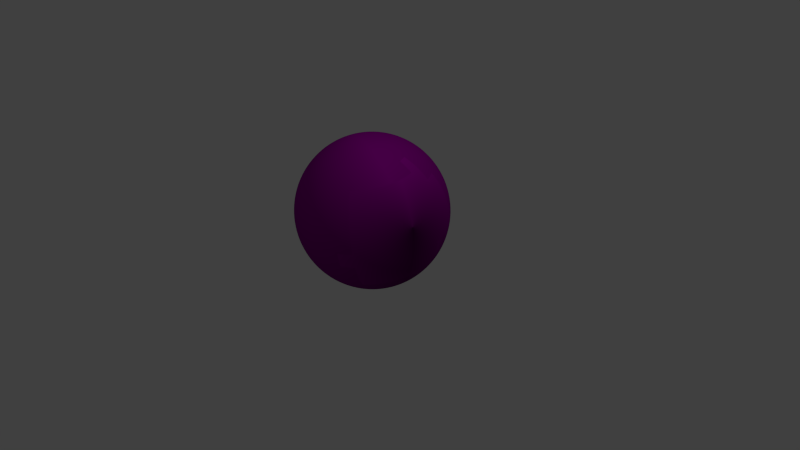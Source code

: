 # Source: Flummi_1.blend  (saved by Blender 2.76.0; exported with 4.5.12 LTS)
import bpy
from mathutils import Matrix  # noqa: F401  (used for matrix-valued properties, if any)

bpy.ops.wm.read_factory_settings(use_empty=True)
scene = bpy.context.scene
scene.name = 'Scene'

# ---- collections
col_collection_1 = bpy.data.collections.new('Collection 1'); scene.collection.children.link(col_collection_1)

# ---- images (referenced by path relative to the original .blend; pixels are not part of the script)
import os
ASSET_DIR = os.environ.get("B2B_ASSET_DIR", "")  # directory of the original .blend (textures are referenced by path, not embedded)
HERE = os.path.dirname(os.path.abspath(__file__))  # packed textures are extracted next to this script under _unpacked/

def load_image(name, relpath, width, height, colorspace="sRGB"):
    """Load a texture the original file referenced (path relative to the .blend, or extracted next to this script)."""
    p = next((c for c in (os.path.join(HERE, relpath), os.path.join(ASSET_DIR, relpath)) if relpath and os.path.exists(c)), "")
    if p:
        img = bpy.data.images.load(p, check_existing=True)
        img.name = name
    else:  # same state as the original file: an image datablock whose file is absent (Cycles renders it pink)
        img = bpy.data.images.new(name, width, height)
        img.source = "FILE"
        img.filepath = "//" + (relpath or name)
    img.colorspace_settings.name = colorspace
    return img
img_flummi_1_jpg = load_image('Flummi 1.jpg', 'Flummi 1.jpg', 1024, 1024, 'sRGB')

# ---- materials (node trees are filled in below, after node groups)
mat_material_001 = bpy.data.materials.new('Material.001')
mat_material_001.alpha_threshold = 0.0
mat_material_001.roughness = 0.5

# ---- material node trees
mat_material_001.use_nodes = True; mat_material_001.node_tree.nodes.clear()
_N = mat_material_001.node_tree.nodes; _L = mat_material_001.node_tree.links
n0 = _N.new('ShaderNodeOutputMaterial'); n0.name = 'Material Output'; n0.location = (300, 300)
n1 = _N.new('ShaderNodeBsdfDiffuse'); n1.name = 'Diffuse BSDF'; n1.location = (10, 300)
n2 = _N.new('ShaderNodeTexImage'); n2.name = 'Image Texture'; n2.location = (-180, 300)
n2.width = 140
n2.image = img_flummi_1_jpg
n2.projection = 'SPHERE'
n2.extension = 'CLIP'
_L.new(n1.outputs[0], n0.inputs[0])
_L.new(n2.outputs[0], n1.inputs[0])
n0.is_active_output = True

# ---- world
world_world = bpy.data.worlds.new('World'); scene.world = world_world
world_world.color = (0.05088, 0.05088, 0.05088)
world_world.use_sun_shadow = False
world_world.sun_shadow_jitter_overblur = 0.0
world_world.cycles.sampling_method = 'MANUAL'
world_world.cycles.sample_map_resolution = 256

# ---- cameras
cam_camera = bpy.data.cameras.new('Camera')
cam_camera.clip_end = 100.0
cam_camera.lens = 35.0
cam_camera.sensor_width = 32.0
cam_camera.sensor_height = 18.0
cam_camera.ortho_scale = 7.314
cam_camera.dof.focus_distance = 0.0

# ---- lights
light_lamp = bpy.data.lights.new('Lamp', 'POINT')
light_lamp.transmission_factor = 0.0
light_lamp.cutoff_distance = 30.0
light_lamp.energy = 100.0
light_lamp.shadow_buffer_clip_start = 1.001
light_lamp.shadow_soft_size = 0.1
light_lamp.shadow_maximum_resolution = 0.006
light_lamp.use_absolute_resolution = True
light_lamp.cycles.use_multiple_importance_sampling = False

# ---- meshes
me_sphere = bpy.data.meshes.new('Sphere')
me_sphere.from_pydata([(-0.1932, -6.519e-09, 0.9761), (-0.379, 2.142e-08, 0.9194), (-0.5502, 2.608e-08, 0.8275), (-0.7003, 2.794e-08, 0.7037), (-0.8235, 5.402e-08, 0.5529), (-0.915, 1.676e-08, 0.3808), (-0.9714, 5.402e-08, 0.1942), (-0.9904, 5.029e-08, 7.525e-08), (-0.9714, 5.588e-08, -0.1942), (-0.915, 1.863e-08, -0.3808), (-0.8235, 5.402e-08, -0.5529), (-0.7003, 2.794e-08, -0.7037), (-0.5502, 2.887e-08, -0.8275), (-0.379, 1.863e-08, -0.9194), (-0.1932, 6.054e-09, -0.9761), (-0.1895, 0.03769, 0.9761), (-0.3717, 0.07394, 0.9194), (-0.5397, 0.1073, 0.8275), (-0.6869, 0.1366, 0.7037), (-0.8077, 0.1607, 0.5529), (-0.8974, 0.1785, 0.3808), (-0.9527, 0.1895, 0.1942), (-0.9714, 0.1932, 7.525e-08), (-0.9527, 0.1895, -0.1942), (-0.8974, 0.1785, -0.3808), (-0.8077, 0.1607, -0.5529), (-0.6869, 0.1366, -0.7037), (-0.5397, 0.1073, -0.8275), (-0.3717, 0.07394, -0.9194), (-0.1895, 0.03769, -0.9761), (-0.1785, 0.07394, 0.9761), (-0.3502, 0.145, 0.9194), (-0.5083, 0.2106, 0.8275), (-0.647, 0.268, 0.7037), (-0.7608, 0.3151, 0.5529), (-0.8454, 0.3502, 0.3808), (-0.8974, 0.3717, 0.1942), (-0.915, 0.379, 7.525e-08), (-0.8974, 0.3717, -0.1942), (-0.8454, 0.3502, -0.3808), (-0.7608, 0.3151, -0.5529), (-0.647, 0.268, -0.7037), (-0.5083, 0.2106, -0.8275), (-0.3502, 0.145, -0.9194), (-0.1785, 0.07394, -0.9761), (-0.1607, 0.1073, 0.9761), (-0.3151, 0.2106, 0.9194), (-0.4575, 0.3057, 0.8275), (-0.5823, 0.3891, 0.7037), (-0.6847, 0.4575, 0.5529), (-0.7608, 0.5083, 0.3808), (-0.8077, 0.5397, 0.1942), (-0.8235, 0.5502, 7.525e-08), (-0.8077, 0.5397, -0.1942), (-0.7608, 0.5083, -0.3808), (-0.6847, 0.4575, -0.5529), (-0.5823, 0.3891, -0.7037), (-0.4575, 0.3057, -0.8275), (-0.3151, 0.2106, -0.9194), (-0.1607, 0.1073, -0.9761), (-0.1366, 0.1366, 0.9761), (-0.268, 0.268, 0.9194), (-0.3891, 0.3891, 0.8275), (-0.4952, 0.4952, 0.7037), (-0.5823, 0.5823, 0.5529), (-0.647, 0.647, 0.3808), (-0.6869, 0.6869, 0.1942), (-0.7003, 0.7003, 7.525e-08), (-0.6869, 0.6869, -0.1942), (-0.647, 0.647, -0.3808), (-0.5823, 0.5823, -0.5529), (-0.4952, 0.4952, -0.7037), (-0.3891, 0.3891, -0.8275), (-0.268, 0.268, -0.9194), (-0.1366, 0.1366, -0.9761), (-0.1073, 0.1607, 0.9761), (-0.2106, 0.3151, 0.9194), (-0.3057, 0.4575, 0.8275), (-0.3891, 0.5823, 0.7037), (-0.4575, 0.6847, 0.5529), (-0.5083, 0.7608, 0.3808), (-0.5397, 0.8077, 0.1942), (-0.5502, 0.8235, 7.525e-08), (-0.5397, 0.8077, -0.1942), (-0.5083, 0.7608, -0.3808), (-0.4575, 0.6847, -0.5529), (-0.3891, 0.5823, -0.7037), (-0.3057, 0.4575, -0.8275), (-0.2106, 0.3151, -0.9194), (-0.1073, 0.1607, -0.9761), (-0.07394, 0.1785, 0.9761), (-0.145, 0.3502, 0.9194), (-0.2106, 0.5083, 0.8275), (-0.268, 0.647, 0.7037), (-0.3151, 0.7608, 0.5529), (-0.3502, 0.8454, 0.3808), (-0.3717, 0.8974, 0.1942), (-0.379, 0.915, 7.525e-08), (-0.3717, 0.8974, -0.1942), (-0.3502, 0.8454, -0.3808), (-0.3151, 0.7608, -0.5529), (-0.268, 0.647, -0.7037), (-0.2106, 0.5083, -0.8275), (-0.145, 0.3502, -0.9194), (-0.07394, 0.1785, -0.9761), (-0.03769, 0.1895, 0.9761), (-0.07394, 0.3717, 0.9194), (-0.1073, 0.5397, 0.8275), (-0.1366, 0.6869, 0.7037), (-0.1607, 0.8077, 0.5529), (-0.1785, 0.8974, 0.3808), (-0.1895, 0.9527, 0.1942), (-0.1932, 0.9714, 7.525e-08), (-0.1895, 0.9527, -0.1942), (-0.1785, 0.8974, -0.3808), (-0.1607, 0.8077, -0.5529), (-0.1366, 0.6869, -0.7037), (-0.1073, 0.5397, -0.8275), (-0.07394, 0.3717, -0.9194), (-0.03769, 0.1895, -0.9761), (2.88e-07, 0.1932, 0.9761), (3.188e-07, 0.379, 0.9194), (3.142e-07, 0.5502, 0.8275), (3.161e-07, 0.7003, 0.7037), (3.235e-07, 0.8235, 0.5529), (2.974e-07, 0.915, 0.3808), (3.738e-07, 0.9714, 0.1942), (3.812e-07, 0.9904, 7.525e-08), (3.682e-07, 0.9714, -0.1942), (2.62e-07, 0.915, -0.3808), (3.179e-07, 0.8235, -0.5529), (3.198e-07, 0.7003, -0.7037), (3.337e-07, 0.5502, -0.8275), (3.086e-07, 0.379, -0.9194), (3.102e-07, 0.1932, -0.9761), (0.03769, 0.1895, 0.9761), (0.07394, 0.3717, 0.9194), (0.1073, 0.5397, 0.8275), (0.1366, 0.6869, 0.7037), (0.1607, 0.8077, 0.5529), (0.1785, 0.8974, 0.3808), (0.1895, 0.9527, 0.1942), (0.1932, 0.9714, 7.525e-08), (0.1895, 0.9527, -0.1942), (0.1785, 0.8974, -0.3808), (0.1607, 0.8077, -0.5529), (0.1366, 0.6869, -0.7037), (0.1073, 0.5397, -0.8275), (0.07394, 0.3717, -0.9194), (0.03769, 0.1895, -0.9761), (0.07394, 0.1785, 0.9761), (0.145, 0.3502, 0.9194), (0.2106, 0.5083, 0.8275), (0.268, 0.647, 0.7037), (0.3151, 0.7608, 0.5529), (0.3502, 0.8454, 0.3808), (0.3717, 0.8974, 0.1942), (0.379, 0.915, 7.525e-08), (0.3717, 0.8974, -0.1942), (0.3502, 0.8454, -0.3808), (0.3151, 0.7608, -0.5529), (0.268, 0.647, -0.7037), (0.2106, 0.5083, -0.8275), (0.145, 0.3502, -0.9194), (0.07394, 0.1785, -0.9761), (0.1073, 0.1607, 0.9761), (0.2106, 0.3151, 0.9194), (0.3057, 0.4575, 0.8275), (0.3891, 0.5823, 0.7037), (0.4575, 0.6847, 0.5529), (0.5083, 0.7608, 0.3808), (0.5397, 0.8077, 0.1942), (0.5502, 0.8235, 7.525e-08), (0.5397, 0.8077, -0.1942), (0.5083, 0.7608, -0.3808), (0.4575, 0.6847, -0.5529), (0.3891, 0.5823, -0.7037), (0.3057, 0.4575, -0.8275), (0.2106, 0.3151, -0.9194), (0.1073, 0.1607, -0.9761), (0.1366, 0.1366, 0.9761), (0.268, 0.268, 0.9194), (0.3891, 0.3891, 0.8275), (0.4952, 0.4952, 0.7037), (0.5823, 0.5823, 0.5529), (0.647, 0.647, 0.3808), (0.6869, 0.6869, 0.1942), (0.7003, 0.7003, 7.525e-08), (0.6869, 0.6869, -0.1942), (0.647, 0.647, -0.3808), (0.5823, 0.5823, -0.5529), (0.4952, 0.4952, -0.7037), (0.3891, 0.3891, -0.8275), (0.268, 0.268, -0.9194), (0.1366, 0.1366, -0.9761), (0.1607, 0.1073, 0.9761), (0.3151, 0.2106, 0.9194), (0.4575, 0.3057, 0.8275), (0.5823, 0.3891, 0.7037), (0.6847, 0.4575, 0.5529), (0.7608, 0.5083, 0.3808), (0.8077, 0.5397, 0.1942), (0.8235, 0.5502, 7.525e-08), (0.8077, 0.5397, -0.1942), (0.7608, 0.5083, -0.3808), (0.6847, 0.4575, -0.5529), (0.5823, 0.3891, -0.7037), (0.4575, 0.3057, -0.8275), (0.3151, 0.2106, -0.9194), (0.1607, 0.1073, -0.9761), (0.1785, 0.07394, 0.9761), (0.3502, 0.145, 0.9194), (0.5083, 0.2106, 0.8275), (0.647, 0.268, 0.7037), (0.7608, 0.3151, 0.5529), (0.8454, 0.3502, 0.3808), (0.8974, 0.3717, 0.1942), (0.915, 0.379, 7.525e-08), (0.8974, 0.3717, -0.1942), (0.8454, 0.3502, -0.3808), (0.7608, 0.3151, -0.5529), (0.647, 0.268, -0.7037), (0.5083, 0.2106, -0.8275), (0.3502, 0.145, -0.9194), (0.1785, 0.07394, -0.9761), (0.1895, 0.03769, 0.9761), (0.3717, 0.07394, 0.9194), (0.5397, 0.1073, 0.8275), (0.6869, 0.1366, 0.7037), (0.8077, 0.1607, 0.5529), (0.8974, 0.1785, 0.3808), (0.9527, 0.1895, 0.1942), (0.9714, 0.1932, 7.525e-08), (0.9527, 0.1895, -0.1942), (0.8974, 0.1785, -0.3808), (0.8077, 0.1607, -0.5529), (0.6869, 0.1366, -0.7037), (0.5397, 0.1073, -0.8275), (0.3717, 0.07394, -0.9194), (0.1895, 0.03769, -0.9761), (0.1932, -1.547e-08, 0.9761), (0.379, 3.458e-08, 0.9194), (0.5502, 2.247e-08, 0.8275), (0.7003, -2.782e-08, 0.7037), (0.8235, -5.762e-08, 0.5529), (0.915, 2.62e-08, 0.3808), (0.9714, -6.507e-08, 0.1942), (0.9904, -9.488e-08, 7.525e-08), (0.9714, -6.507e-08, -0.1942), (0.915, 2.62e-08, -0.3808), (0.8235, -5.762e-08, -0.5529), (0.7003, -3.155e-08, -0.7037), (0.5502, -9.194e-09, -0.8275), (0.379, 3.845e-09, -0.9194), (0.1932, 3.845e-09, -0.9761), (0.1895, -0.03769, 0.9761), (0.3717, -0.07394, 0.9194), (0.5397, -0.1073, 0.8275), (0.6869, -0.1366, 0.7037), (0.8077, -0.1607, 0.5529), (0.8974, -0.1785, 0.3808), (0.9527, -0.1895, 0.1942), (0.9714, -0.1932, 7.525e-08), (0.9527, -0.1895, -0.1942), (0.8974, -0.1785, -0.3808), (0.8077, -0.1607, -0.5529), (0.6869, -0.1366, -0.7037), (0.5397, -0.1073, -0.8275), (0.3717, -0.07394, -0.9194), (0.1895, -0.03769, -0.9761), (0.1785, -0.07394, 0.9761), (0.3502, -0.145, 0.9194), (0.5083, -0.2106, 0.8275), (0.647, -0.268, 0.7037), (0.7608, -0.3151, 0.5529), (0.8454, -0.3502, 0.3808), (0.8974, -0.3717, 0.1942), (0.915, -0.379, 7.525e-08), (0.8974, -0.3717, -0.1942), (0.8454, -0.3502, -0.3808), (0.7608, -0.3151, -0.5529), (0.647, -0.268, -0.7037), (0.5083, -0.2106, -0.8275), (0.3502, -0.145, -0.9194), (0.1785, -0.07394, -0.9761), (0.1607, -0.1073, 0.9761), (0.3151, -0.2106, 0.9194), (0.4575, -0.3057, 0.8275), (0.5823, -0.3891, 0.7037), (0.6847, -0.4575, 0.5529), (0.7608, -0.5083, 0.3808), (0.8077, -0.5397, 0.1942), (0.8235, -0.5502, 7.525e-08), (0.8077, -0.5397, -0.1942), (0.7608, -0.5083, -0.3808), (0.6847, -0.4575, -0.5529), (0.5823, -0.3891, -0.7037), (0.4575, -0.3057, -0.8275), (0.3151, -0.2106, -0.9194), (0.1607, -0.1073, -0.9761), (0.1366, -0.1366, 0.9761), (0.268, -0.268, 0.9194), (0.3891, -0.3891, 0.8275), (0.4952, -0.4952, 0.7037), (0.5823, -0.5823, 0.5529), (0.647, -0.647, 0.3808), (0.6869, -0.6869, 0.1942), (0.7003, -0.7003, 7.525e-08), (0.6869, -0.6869, -0.1942), (0.647, -0.647, -0.3808), (0.5823, -0.5823, -0.5529), (0.4952, -0.4952, -0.7037), (0.3891, -0.3891, -0.8275), (0.268, -0.268, -0.9194), (0.1366, -0.1366, -0.9761), (0.1073, -0.1607, 0.9761), (0.2106, -0.3151, 0.9194), (0.3057, -0.4575, 0.8275), (0.3891, -0.5823, 0.7037), (0.4575, -0.6847, 0.5529), (0.5083, -0.7608, 0.3808), (0.5397, -0.8077, 0.1942), (0.5502, -0.8235, 7.525e-08), (0.5397, -0.8077, -0.1942), (0.5083, -0.7608, -0.3808), (0.4575, -0.6847, -0.5529), (0.3891, -0.5823, -0.7037), (0.3057, -0.4575, -0.8275), (0.2106, -0.3151, -0.9194), (0.1073, -0.1607, -0.9761), (3.166e-07, 1.991e-08, -0.9904), (0.07394, -0.1785, 0.9761), (0.145, -0.3502, 0.9194), (0.2106, -0.5083, 0.8275), (0.268, -0.647, 0.7037), (0.3151, -0.7608, 0.5529), (0.3502, -0.8454, 0.3808), (0.3717, -0.8974, 0.1942), (0.379, -0.915, 7.525e-08), (0.3717, -0.8974, -0.1942), (0.3502, -0.8454, -0.3808), (0.3151, -0.7608, -0.5529), (0.268, -0.647, -0.7037), (0.2106, -0.5083, -0.8275), (0.145, -0.3502, -0.9194), (0.07394, -0.1785, -0.9761), (0.03769, -0.1895, 0.9761), (0.07394, -0.3717, 0.9194), (0.1073, -0.5397, 0.8275), (0.1366, -0.6869, 0.7037), (0.1607, -0.8077, 0.5529), (0.1785, -0.8974, 0.3808), (0.1895, -0.9527, 0.1942), (0.1932, -0.9714, 7.525e-08), (0.1895, -0.9527, -0.1942), (0.1785, -0.8974, -0.3808), (0.1607, -0.8077, -0.5529), (0.1366, -0.6869, -0.7037), (0.1073, -0.5397, -0.8275), (0.07394, -0.3717, -0.9194), (0.03769, -0.1895, -0.9761), (2.731e-07, -0.1932, 0.9761), (2.863e-07, -0.379, 0.9194), (2.723e-07, -0.5502, 0.8275), (1.931e-07, -0.7003, 0.7037), (1.689e-07, -0.8235, 0.5529), (2.695e-07, -0.915, 0.3808), (1.317e-07, -0.9714, 0.1942), (1.298e-07, -0.9904, 7.525e-08), (1.317e-07, -0.9714, -0.1942), (2.695e-07, -0.915, -0.3808), (1.689e-07, -0.8235, -0.5529), (1.913e-07, -0.7003, -0.7037), (2.518e-07, -0.5502, -0.8275), (2.62e-07, -0.379, -0.9194), (3.093e-07, -0.1932, -0.9761), (-0.03769, -0.1895, 0.9761), (-0.07394, -0.3717, 0.9194), (-0.1073, -0.5397, 0.8275), (-0.1366, -0.6869, 0.7037), (-0.1607, -0.8077, 0.5529), (-0.1785, -0.8974, 0.3808), (-0.1895, -0.9527, 0.1942), (-0.1932, -0.9714, 7.525e-08), (-0.1895, -0.9527, -0.1942), (-0.1785, -0.8974, -0.3808), (-0.1607, -0.8077, -0.5529), (-0.1366, -0.6869, -0.7037), (-0.1073, -0.5397, -0.8275), (-0.07394, -0.3717, -0.9194), (-0.03769, -0.1895, -0.9761), (-0.07394, -0.1785, 0.9761), (-0.145, -0.3502, 0.9194), (-0.2106, -0.5083, 0.8275), (-0.268, -0.647, 0.7037), (-0.3151, -0.7608, 0.5529), (-0.3502, -0.8454, 0.3808), (-0.3717, -0.8974, 0.1942), (-0.379, -0.915, 7.525e-08), (-0.3717, -0.8974, -0.1942), (-0.3502, -0.8454, -0.3808), (-0.3151, -0.7608, -0.5529), (-0.268, -0.647, -0.7037), (-0.2106, -0.5083, -0.8275), (-0.145, -0.3502, -0.9194), (-0.07394, -0.1785, -0.9761), (-0.1073, -0.1607, 0.9761), (-0.2106, -0.3151, 0.9194), (-0.3057, -0.4575, 0.8275), (-0.3891, -0.5823, 0.7037), (-0.4575, -0.6847, 0.5529), (-0.5083, -0.7608, 0.3808), (-0.5397, -0.8077, 0.1942), (-0.5502, -0.8235, 7.525e-08), (-0.5397, -0.8077, -0.1942), (-0.5083, -0.7608, -0.3808), (-0.4575, -0.6847, -0.5529), (-0.3891, -0.5823, -0.7037), (-0.3057, -0.4575, -0.8275), (-0.2106, -0.3151, -0.9194), (-0.1073, -0.1607, -0.9761), (-0.1366, -0.1366, 0.9761), (-0.268, -0.268, 0.9194), (-0.3891, -0.3891, 0.8275), (-0.4952, -0.4952, 0.7037), (-0.5823, -0.5823, 0.5529), (-0.647, -0.647, 0.3808), (-0.6869, -0.6869, 0.1942), (-0.7003, -0.7003, 7.525e-08), (-0.6869, -0.6869, -0.1942), (-0.647, -0.647, -0.3808), (-0.5823, -0.5823, -0.5529), (-0.4952, -0.4952, -0.7037), (-0.3891, -0.3891, -0.8275), (-0.268, -0.268, -0.9194), (-0.1366, -0.1366, -0.9761), (-0.1607, -0.1073, 0.9761), (-0.3151, -0.2106, 0.9194), (-0.4575, -0.3057, 0.8275), (-0.5823, -0.3891, 0.7037), (-0.6847, -0.4575, 0.5529), (-0.7608, -0.5083, 0.3808), (-0.8077, -0.5397, 0.1942), (-0.8235, -0.5502, 7.525e-08), (-0.8077, -0.5397, -0.1942), (-0.7608, -0.5083, -0.3808), (-0.6847, -0.4575, -0.5529), (-0.5823, -0.3891, -0.7037), (-0.4575, -0.3057, -0.8275), (-0.3151, -0.2106, -0.9194), (-0.1607, -0.1073, -0.9761), (1.658e-07, -3.918e-08, 0.9904), (-0.1785, -0.07394, 0.9761), (-0.3502, -0.145, 0.9194), (-0.5083, -0.2106, 0.8275), (-0.647, -0.268, 0.7037), (-0.7608, -0.3151, 0.5529), (-0.8454, -0.3502, 0.3808), (-0.8974, -0.3717, 0.1942), (-0.915, -0.379, 7.525e-08), (-0.8974, -0.3717, -0.1942), (-0.8454, -0.3502, -0.3808), (-0.7608, -0.3151, -0.5529), (-0.647, -0.268, -0.7037), (-0.5083, -0.2106, -0.8275), (-0.3502, -0.145, -0.9194), (-0.1785, -0.07394, -0.9761), (-0.1895, -0.03769, 0.9761), (-0.3717, -0.07394, 0.9194), (-0.5397, -0.1073, 0.8275), (-0.6869, -0.1366, 0.7037), (-0.8077, -0.1607, 0.5529), (-0.8974, -0.1785, 0.3808), (-0.9527, -0.1895, 0.1942), (-0.9714, -0.1932, 7.525e-08), (-0.9527, -0.1895, -0.1942), (-0.8974, -0.1785, -0.3808), (-0.8077, -0.1607, -0.5529), (-0.6869, -0.1366, -0.7037), (-0.5397, -0.1073, -0.8275), (-0.3717, -0.07394, -0.9194), (-0.1895, -0.03769, -0.9761)], [], [(8, 7, 22, 23), (1, 0, 15, 16), (9, 8, 23, 24), (2, 1, 16, 17), (10, 9, 24, 25), (3, 2, 17, 18), (11, 10, 25, 26), (4, 3, 18, 19), (12, 11, 26, 27), (5, 4, 19, 20), (13, 12, 27, 28), (6, 5, 20, 21), (14, 13, 28, 29), (7, 6, 21, 22), (21, 20, 35, 36), (29, 28, 43, 44), (22, 21, 36, 37), (23, 22, 37, 38), (16, 15, 30, 31), (24, 23, 38, 39), (17, 16, 31, 32), (25, 24, 39, 40), (18, 17, 32, 33), (26, 25, 40, 41), (19, 18, 33, 34), (27, 26, 41, 42), (20, 19, 34, 35), (28, 27, 42, 43), (40, 39, 54, 55), (33, 32, 47, 48), (41, 40, 55, 56), (34, 33, 48, 49), (42, 41, 56, 57), (35, 34, 49, 50), (43, 42, 57, 58), (36, 35, 50, 51), (44, 43, 58, 59), (37, 36, 51, 52), (38, 37, 52, 53), (31, 30, 45, 46), (39, 38, 53, 54), (32, 31, 46, 47), (59, 58, 73, 74), (52, 51, 66, 67), (53, 52, 67, 68), (46, 45, 60, 61), (54, 53, 68, 69), (47, 46, 61, 62), (55, 54, 69, 70), (48, 47, 62, 63), (56, 55, 70, 71), (49, 48, 63, 64), (57, 56, 71, 72), (50, 49, 64, 65), (58, 57, 72, 73), (51, 50, 65, 66), (71, 70, 85, 86), (64, 63, 78, 79), (72, 71, 86, 87), (65, 64, 79, 80), (73, 72, 87, 88), (66, 65, 80, 81), (74, 73, 88, 89), (67, 66, 81, 82), (68, 67, 82, 83), (61, 60, 75, 76), (69, 68, 83, 84), (62, 61, 76, 77), (70, 69, 84, 85), (63, 62, 77, 78), (83, 82, 97, 98), (76, 75, 90, 91), (84, 83, 98, 99), (77, 76, 91, 92), (85, 84, 99, 100), (78, 77, 92, 93), (86, 85, 100, 101), (79, 78, 93, 94), (87, 86, 101, 102), (80, 79, 94, 95), (88, 87, 102, 103), (81, 80, 95, 96), (89, 88, 103, 104), (82, 81, 96, 97), (94, 93, 108, 109), (102, 101, 116, 117), (95, 94, 109, 110), (103, 102, 117, 118), (96, 95, 110, 111), (104, 103, 118, 119), (97, 96, 111, 112), (98, 97, 112, 113), (91, 90, 105, 106), (99, 98, 113, 114), (92, 91, 106, 107), (100, 99, 114, 115), (93, 92, 107, 108), (101, 100, 115, 116), (113, 112, 127, 128), (106, 105, 120, 121), (114, 113, 128, 129), (107, 106, 121, 122), (115, 114, 129, 130), (108, 107, 122, 123), (116, 115, 130, 131), (109, 108, 123, 124), (117, 116, 131, 132), (110, 109, 124, 125), (118, 117, 132, 133), (111, 110, 125, 126), (119, 118, 133, 134), (112, 111, 126, 127), (132, 131, 146, 147), (125, 124, 139, 140), (133, 132, 147, 148), (126, 125, 140, 141), (134, 133, 148, 149), (127, 126, 141, 142), (128, 127, 142, 143), (121, 120, 135, 136), (129, 128, 143, 144), (122, 121, 136, 137), (130, 129, 144, 145), (123, 122, 137, 138), (131, 130, 145, 146), (124, 123, 138, 139), (136, 135, 150, 151), (144, 143, 158, 159), (137, 136, 151, 152), (145, 144, 159, 160), (138, 137, 152, 153), (146, 145, 160, 161), (139, 138, 153, 154), (147, 146, 161, 162), (140, 139, 154, 155), (148, 147, 162, 163), (141, 140, 155, 156), (149, 148, 163, 164), (142, 141, 156, 157), (143, 142, 157, 158), (155, 154, 169, 170), (163, 162, 177, 178), (156, 155, 170, 171), (164, 163, 178, 179), (157, 156, 171, 172), (158, 157, 172, 173), (151, 150, 165, 166), (159, 158, 173, 174), (152, 151, 166, 167), (160, 159, 174, 175), (153, 152, 167, 168), (161, 160, 175, 176), (154, 153, 168, 169), (162, 161, 176, 177), (174, 173, 188, 189), (167, 166, 181, 182), (175, 174, 189, 190), (168, 167, 182, 183), (176, 175, 190, 191), (169, 168, 183, 184), (177, 176, 191, 192), (170, 169, 184, 185), (178, 177, 192, 193), (171, 170, 185, 186), (179, 178, 193, 194), (172, 171, 186, 187), (173, 172, 187, 188), (166, 165, 180, 181), (193, 192, 207, 208), (186, 185, 200, 201), (194, 193, 208, 209), (187, 186, 201, 202), (188, 187, 202, 203), (181, 180, 195, 196), (189, 188, 203, 204), (182, 181, 196, 197), (190, 189, 204, 205), (183, 182, 197, 198), (191, 190, 205, 206), (184, 183, 198, 199), (192, 191, 206, 207), (185, 184, 199, 200), (205, 204, 219, 220), (198, 197, 212, 213), (206, 205, 220, 221), (199, 198, 213, 214), (207, 206, 221, 222), (200, 199, 214, 215), (208, 207, 222, 223), (201, 200, 215, 216), (209, 208, 223, 224), (202, 201, 216, 217), (203, 202, 217, 218), (196, 195, 210, 211), (204, 203, 218, 219), (197, 196, 211, 212), (224, 223, 238, 239), (217, 216, 231, 232), (218, 217, 232, 233), (211, 210, 225, 226), (219, 218, 233, 234), (212, 211, 226, 227), (220, 219, 234, 235), (213, 212, 227, 228), (221, 220, 235, 236), (214, 213, 228, 229), (222, 221, 236, 237), (215, 214, 229, 230), (223, 222, 237, 238), (216, 215, 230, 231), (228, 227, 242, 243), (236, 235, 250, 251), (229, 228, 243, 244), (237, 236, 251, 252), (230, 229, 244, 245), (238, 237, 252, 253), (231, 230, 245, 246), (239, 238, 253, 254), (232, 231, 246, 247), (233, 232, 247, 248), (226, 225, 240, 241), (234, 233, 248, 249), (227, 226, 241, 242), (235, 234, 249, 250), (247, 246, 261, 262), (248, 247, 262, 263), (241, 240, 255, 256), (249, 248, 263, 264), (242, 241, 256, 257), (250, 249, 264, 265), (243, 242, 257, 258), (251, 250, 265, 266), (244, 243, 258, 259), (252, 251, 266, 267), (245, 244, 259, 260), (253, 252, 267, 268), (246, 245, 260, 261), (254, 253, 268, 269), (266, 265, 280, 281), (259, 258, 273, 274), (267, 266, 281, 282), (260, 259, 274, 275), (268, 267, 282, 283), (261, 260, 275, 276), (269, 268, 283, 284), (262, 261, 276, 277), (263, 262, 277, 278), (256, 255, 270, 271), (264, 263, 278, 279), (257, 256, 271, 272), (265, 264, 279, 280), (258, 257, 272, 273), (278, 277, 292, 293), (271, 270, 285, 286), (279, 278, 293, 294), (272, 271, 286, 287), (280, 279, 294, 295), (273, 272, 287, 288), (281, 280, 295, 296), (274, 273, 288, 289), (282, 281, 296, 297), (275, 274, 289, 290), (283, 282, 297, 298), (276, 275, 290, 291), (284, 283, 298, 299), (277, 276, 291, 292), (289, 288, 303, 304), (297, 296, 311, 312), (290, 289, 304, 305), (298, 297, 312, 313), (291, 290, 305, 306), (299, 298, 313, 314), (292, 291, 306, 307), (293, 292, 307, 308), (286, 285, 300, 301), (294, 293, 308, 309), (287, 286, 301, 302), (295, 294, 309, 310), (288, 287, 302, 303), (296, 295, 310, 311), (308, 307, 322, 323), (301, 300, 315, 316), (309, 308, 323, 324), (302, 301, 316, 317), (310, 309, 324, 325), (303, 302, 317, 318), (311, 310, 325, 326), (304, 303, 318, 319), (312, 311, 326, 327), (305, 304, 319, 320), (313, 312, 327, 328), (306, 305, 320, 321), (314, 313, 328, 329), (307, 306, 321, 322), (327, 326, 342, 343), (320, 319, 335, 336), (328, 327, 343, 344), (321, 320, 336, 337), (329, 328, 344, 345), (322, 321, 337, 338), (323, 322, 338, 339), (316, 315, 331, 332), (324, 323, 339, 340), (317, 316, 332, 333), (325, 324, 340, 341), (318, 317, 333, 334), (326, 325, 341, 342), (319, 318, 334, 335), (340, 339, 354, 355), (333, 332, 347, 348), (341, 340, 355, 356), (334, 333, 348, 349), (342, 341, 356, 357), (335, 334, 349, 350), (343, 342, 357, 358), (336, 335, 350, 351), (344, 343, 358, 359), (337, 336, 351, 352), (345, 344, 359, 360), (338, 337, 352, 353), (339, 338, 353, 354), (332, 331, 346, 347), (359, 358, 373, 374), (352, 351, 366, 367), (360, 359, 374, 375), (353, 352, 367, 368), (354, 353, 368, 369), (347, 346, 361, 362), (355, 354, 369, 370), (348, 347, 362, 363), (356, 355, 370, 371), (349, 348, 363, 364), (357, 356, 371, 372), (350, 349, 364, 365), (358, 357, 372, 373), (351, 350, 365, 366), (363, 362, 377, 378), (371, 370, 385, 386), (364, 363, 378, 379), (372, 371, 386, 387), (365, 364, 379, 380), (373, 372, 387, 388), (366, 365, 380, 381), (374, 373, 388, 389), (367, 366, 381, 382), (375, 374, 389, 390), (368, 367, 382, 383), (369, 368, 383, 384), (362, 361, 376, 377), (370, 369, 384, 385), (382, 381, 396, 397), (390, 389, 404, 405), (383, 382, 397, 398), (384, 383, 398, 399), (377, 376, 391, 392), (385, 384, 399, 400), (378, 377, 392, 393), (386, 385, 400, 401), (379, 378, 393, 394), (387, 386, 401, 402), (380, 379, 394, 395), (388, 387, 402, 403), (381, 380, 395, 396), (389, 388, 403, 404), (401, 400, 415, 416), (394, 393, 408, 409), (402, 401, 416, 417), (395, 394, 409, 410), (403, 402, 417, 418), (396, 395, 410, 411), (404, 403, 418, 419), (397, 396, 411, 412), (405, 404, 419, 420), (398, 397, 412, 413), (399, 398, 413, 414), (392, 391, 406, 407), (400, 399, 414, 415), (393, 392, 407, 408), (420, 419, 434, 435), (413, 412, 427, 428), (414, 413, 428, 429), (407, 406, 421, 422), (415, 414, 429, 430), (408, 407, 422, 423), (416, 415, 430, 431), (409, 408, 423, 424), (417, 416, 431, 432), (410, 409, 424, 425), (418, 417, 432, 433), (411, 410, 425, 426), (419, 418, 433, 434), (412, 411, 426, 427), (424, 423, 438, 439), (432, 431, 446, 447), (425, 424, 439, 440), (433, 432, 447, 448), (426, 425, 440, 441), (434, 433, 448, 449), (427, 426, 441, 442), (435, 434, 449, 450), (428, 427, 442, 443), (429, 428, 443, 444), (422, 421, 436, 437), (430, 429, 444, 445), (423, 422, 437, 438), (431, 430, 445, 446), (443, 442, 458, 459), (444, 443, 459, 460), (437, 436, 452, 453), (445, 444, 460, 461), (438, 437, 453, 454), (446, 445, 461, 462), (439, 438, 454, 455), (447, 446, 462, 463), (440, 439, 455, 456), (448, 447, 463, 464), (441, 440, 456, 457), (449, 448, 464, 465), (442, 441, 457, 458), (450, 449, 465, 466), (463, 462, 477, 478), (456, 455, 470, 471), (464, 463, 478, 479), (457, 456, 471, 472), (465, 464, 479, 480), (458, 457, 472, 473), (466, 465, 480, 481), (459, 458, 473, 474), (460, 459, 474, 475), (453, 452, 467, 468), (461, 460, 475, 476), (454, 453, 468, 469), (462, 461, 476, 477), (455, 454, 469, 470), (0, 451, 15), (330, 14, 29), (15, 451, 30), (330, 29, 44), (30, 451, 45), (330, 44, 59), (45, 451, 60), (330, 59, 74), (60, 451, 75), (330, 74, 89), (75, 451, 90), (330, 89, 104), (90, 451, 105), (330, 104, 119), (105, 451, 120), (330, 119, 134), (120, 451, 135), (330, 134, 149), (135, 451, 150), (330, 149, 164), (150, 451, 165), (330, 164, 179), (165, 451, 180), (330, 179, 194), (180, 451, 195), (330, 194, 209), (195, 451, 210), (330, 209, 224), (210, 451, 225), (330, 224, 239), (225, 451, 240), (330, 239, 254), (240, 451, 255), (330, 254, 269), (255, 451, 270), (330, 269, 284), (270, 451, 285), (330, 284, 299), (285, 451, 300), (330, 299, 314), (300, 451, 315), (330, 314, 329), (315, 451, 331), (330, 329, 345), (331, 451, 346), (330, 345, 360), (346, 451, 361), (330, 360, 375), (361, 451, 376), (330, 375, 390), (376, 451, 391), (330, 390, 405), (391, 451, 406), (330, 405, 420), (406, 451, 421), (330, 420, 435), (421, 451, 436), (330, 435, 450), (436, 451, 452), (330, 450, 466), (452, 451, 467), (330, 466, 481), (330, 481, 14), (475, 474, 7, 8), (468, 467, 0, 1), (476, 475, 8, 9), (469, 468, 1, 2), (477, 476, 9, 10), (470, 469, 2, 3), (478, 477, 10, 11), (471, 470, 3, 4), (479, 478, 11, 12), (472, 471, 4, 5), (480, 479, 12, 13), (473, 472, 5, 6), (481, 480, 13, 14), (474, 473, 6, 7), (467, 451, 0)])
me_sphere.polygons.foreach_set('use_smooth', [True] * 512)
_uv = me_sphere.uv_layers.new(name='UVMap')
_uv.uv.foreach_set('vector', [0.4639, 0.688, 0.4627, 0.7133, 0.4878, 0.7142, 0.4884, 0.6891, 0.4475, 0.9268, 0.4677, 0.9661, 0.4854, 0.9659, 0.4801, 0.9265, 0.466, 0.6629, 0.4639, 0.688, 0.4884, 0.6891, 0.4893, 0.6641, 0.4312, 0.8773, 0.4475, 0.9268, 0.4801, 0.9265, 0.476, 0.8772, 0.4692, 0.638, 0.466, 0.6629, 0.4893, 0.6641, 0.4904, 0.6394, 0.4188, 0.8205, 0.4312, 0.8773, 0.476, 0.8772, 0.4731, 0.8208, 0.4733, 0.6138, 0.4692, 0.638, 0.4904, 0.6394, 0.4918, 0.6151, 0.41, 0.7587, 0.4188, 0.8205, 0.4731, 0.8208, 0.4713, 0.7594, 0.4785, 0.5906, 0.4733, 0.6138, 0.4918, 0.6151, 0.4935, 0.5918, 0.4635, 0.763, 0.4655, 0.7868, 0.4878, 0.7871, 0.4875, 0.7635, 0.4626, 0.1616, 0.4456, 0.2212, 0.4867, 0.2244, 0.4921, 0.1642, 0.4626, 0.7384, 0.4635, 0.763, 0.4875, 0.7635, 0.4875, 0.7391, 0.4825, 0.1079, 0.4626, 0.1616, 0.4921, 0.1642, 0.4983, 0.1094, 0.4627, 0.7133, 0.4626, 0.7384, 0.4875, 0.7391, 0.4878, 0.7142, 0.4875, 0.7391, 0.4875, 0.7635, 0.5117, 0.7638, 0.5126, 0.7394, 0.4983, 0.1094, 0.4921, 0.1642, 0.522, 0.1644, 0.5143, 0.1094, 0.4878, 0.7142, 0.4875, 0.7391, 0.5126, 0.7394, 0.513, 0.7145, 0.4884, 0.6891, 0.4878, 0.7142, 0.513, 0.7145, 0.513, 0.6894, 0.4801, 0.9265, 0.4854, 0.9659, 0.5033, 0.9662, 0.513, 0.927, 0.4893, 0.6641, 0.4884, 0.6891, 0.513, 0.6894, 0.5126, 0.6643, 0.476, 0.8772, 0.4801, 0.9265, 0.513, 0.927, 0.5211, 0.8779, 0.4904, 0.6394, 0.4893, 0.6641, 0.5126, 0.6643, 0.5117, 0.6395, 0.4731, 0.8208, 0.476, 0.8772, 0.5211, 0.8779, 0.5277, 0.8216, 0.4918, 0.6151, 0.4904, 0.6394, 0.5117, 0.6395, 0.5104, 0.6153, 0.4878, 0.7871, 0.4885, 0.8095, 0.5085, 0.8098, 0.5103, 0.7874, 0.4935, 0.5918, 0.4918, 0.6151, 0.5104, 0.6153, 0.5086, 0.5919, 0.4875, 0.7635, 0.4878, 0.7871, 0.5103, 0.7874, 0.5117, 0.7638, 0.4921, 0.1642, 0.4867, 0.2244, 0.5282, 0.2247, 0.522, 0.1644, 0.5117, 0.6395, 0.5126, 0.6643, 0.5358, 0.6635, 0.5329, 0.6385, 0.5277, 0.8216, 0.5211, 0.8779, 0.5657, 0.8795, 0.5818, 0.8231, 0.5104, 0.6153, 0.5117, 0.6395, 0.5329, 0.6385, 0.5289, 0.6142, 0.5103, 0.7874, 0.5085, 0.8098, 0.5282, 0.8103, 0.5326, 0.7878, 0.5086, 0.5919, 0.5104, 0.6153, 0.5289, 0.6142, 0.5236, 0.5909, 0.5117, 0.7638, 0.5103, 0.7874, 0.5326, 0.7878, 0.5357, 0.764, 0.522, 0.1644, 0.5282, 0.2247, 0.5692, 0.2219, 0.5514, 0.1621, 0.5126, 0.7394, 0.5117, 0.7638, 0.5357, 0.764, 0.5375, 0.7393, 0.5143, 0.1094, 0.522, 0.1644, 0.5514, 0.1621, 0.5301, 0.1081, 0.513, 0.7145, 0.5126, 0.7394, 0.5375, 0.7393, 0.5381, 0.7141, 0.5403, 0.4918, 0.5403, 0.5606, 0.6089, 0.5596, 0.6074, 0.4901, 0.513, 0.927, 0.5033, 0.9662, 0.5208, 0.967, 0.5454, 0.9284, 0.5391, 0.4231, 0.5403, 0.4918, 0.6074, 0.4901, 0.6026, 0.4209, 0.5211, 0.8779, 0.513, 0.927, 0.5454, 0.9284, 0.5657, 0.8795, 0.5301, 0.1081, 0.5514, 0.1621, 0.5796, 0.1574, 0.545, 0.1053, 0.5381, 0.7141, 0.5375, 0.7393, 0.562, 0.7388, 0.5628, 0.7131, 0.5375, 0.6888, 0.5381, 0.7141, 0.5628, 0.7131, 0.5616, 0.6873, 0.5454, 0.9284, 0.5208, 0.967, 0.5375, 0.9685, 0.5765, 0.9307, 0.5358, 0.6635, 0.5375, 0.6888, 0.5616, 0.6873, 0.5585, 0.6616, 0.5657, 0.8795, 0.5454, 0.9284, 0.5765, 0.9307, 0.6088, 0.8819, 0.5329, 0.6385, 0.5358, 0.6635, 0.5585, 0.6616, 0.5536, 0.6364, 0.5818, 0.8231, 0.5657, 0.8795, 0.6088, 0.8819, 0.6344, 0.8251, 0.5289, 0.6142, 0.5329, 0.6385, 0.5536, 0.6364, 0.5468, 0.6119, 0.5326, 0.7878, 0.5282, 0.8103, 0.5474, 0.811, 0.5544, 0.7882, 0.5236, 0.5909, 0.5289, 0.6142, 0.5468, 0.6119, 0.538, 0.5888, 0.5357, 0.764, 0.5326, 0.7878, 0.5544, 0.7882, 0.5593, 0.764, 0.5514, 0.1621, 0.5692, 0.2219, 0.6088, 0.2161, 0.5796, 0.1574, 0.5375, 0.7393, 0.5357, 0.764, 0.5593, 0.764, 0.562, 0.7388, 0.5468, 0.6119, 0.5536, 0.6364, 0.5735, 0.633, 0.5638, 0.6085, 0.5544, 0.7882, 0.5474, 0.811, 0.5657, 0.812, 0.5754, 0.7887, 0.538, 0.5888, 0.5468, 0.6119, 0.5638, 0.6085, 0.5516, 0.5856, 0.5593, 0.764, 0.5544, 0.7882, 0.5754, 0.7887, 0.5821, 0.7638, 0.5796, 0.1574, 0.6088, 0.2161, 0.646, 0.2073, 0.6057, 0.1504, 0.562, 0.7388, 0.5593, 0.764, 0.5821, 0.7638, 0.5858, 0.7378, 0.545, 0.1053, 0.5796, 0.1574, 0.6057, 0.1504, 0.5587, 0.1013, 0.5628, 0.7131, 0.562, 0.7388, 0.5858, 0.7378, 0.5867, 0.7114, 0.5616, 0.6873, 0.5628, 0.7131, 0.5867, 0.7114, 0.5849, 0.6848, 0.5765, 0.9307, 0.5375, 0.9685, 0.5527, 0.9704, 0.6054, 0.9337, 0.5585, 0.6616, 0.5616, 0.6873, 0.5849, 0.6848, 0.5805, 0.6586, 0.6088, 0.8819, 0.5765, 0.9307, 0.6054, 0.9337, 0.6494, 0.8852, 0.5536, 0.6364, 0.5585, 0.6616, 0.5805, 0.6586, 0.5735, 0.633, 0.6344, 0.8251, 0.6088, 0.8819, 0.6494, 0.8852, 0.6847, 0.8278, 0.5849, 0.6848, 0.5867, 0.7114, 0.6096, 0.7089, 0.6072, 0.6814, 0.6054, 0.9337, 0.5527, 0.9704, 0.5659, 0.9728, 0.6312, 0.9375, 0.5805, 0.6586, 0.5849, 0.6848, 0.6072, 0.6814, 0.6013, 0.6544, 0.6494, 0.8852, 0.6054, 0.9337, 0.6312, 0.9375, 0.6865, 0.8893, 0.5735, 0.633, 0.5805, 0.6586, 0.6013, 0.6544, 0.592, 0.6283, 0.6847, 0.8278, 0.6494, 0.8852, 0.6865, 0.8893, 0.7313, 0.831, 0.5638, 0.6085, 0.5735, 0.633, 0.592, 0.6283, 0.5796, 0.6038, 0.5754, 0.7887, 0.5657, 0.812, 0.5828, 0.8132, 0.5952, 0.7892, 0.5516, 0.5856, 0.5638, 0.6085, 0.5796, 0.6038, 0.564, 0.5813, 0.5821, 0.7638, 0.5754, 0.7887, 0.5952, 0.7892, 0.6037, 0.7634, 0.6057, 0.1504, 0.646, 0.2073, 0.6799, 0.1955, 0.629, 0.1412, 0.5858, 0.7378, 0.5821, 0.7638, 0.6037, 0.7634, 0.6085, 0.7364, 0.5587, 0.1013, 0.6057, 0.1504, 0.629, 0.1412, 0.5705, 0.09598, 0.5867, 0.7114, 0.5858, 0.7378, 0.6085, 0.7364, 0.6096, 0.7089, 0.5952, 0.7892, 0.5828, 0.8132, 0.598, 0.8146, 0.6132, 0.7898, 0.6799, 0.1955, 0.7226, 0.2572, 0.761, 0.241, 0.7093, 0.1809, 0.6037, 0.7634, 0.5952, 0.7892, 0.6132, 0.7898, 0.6237, 0.7629, 0.629, 0.1412, 0.6799, 0.1955, 0.7093, 0.1809, 0.6487, 0.1299, 0.6085, 0.7364, 0.6037, 0.7634, 0.6237, 0.7629, 0.6295, 0.7345, 0.5705, 0.09598, 0.629, 0.1412, 0.6487, 0.1299, 0.5802, 0.08964, 0.6096, 0.7089, 0.6085, 0.7364, 0.6295, 0.7345, 0.6308, 0.7057, 0.7981, 0.4699, 0.8048, 0.5453, 0.8629, 0.5364, 0.8544, 0.4577, 0.6312, 0.9375, 0.5659, 0.9728, 0.5767, 0.9755, 0.653, 0.942, 0.782, 0.3959, 0.7981, 0.4699, 0.8544, 0.4577, 0.8341, 0.3811, 0.6865, 0.8893, 0.6312, 0.9375, 0.653, 0.942, 0.7189, 0.8941, 0.7568, 0.3245, 0.782, 0.3959, 0.8341, 0.3811, 0.8028, 0.3083, 0.7313, 0.831, 0.6865, 0.8893, 0.7189, 0.8941, 0.773, 0.8349, 0.7226, 0.2572, 0.7568, 0.3245, 0.8028, 0.3083, 0.761, 0.241, 0.8544, 0.4577, 0.8629, 0.5364, 0.9145, 0.5253, 0.904, 0.4425, 0.653, 0.942, 0.5767, 0.9755, 0.5845, 0.9786, 0.6699, 0.9471, 0.8341, 0.3811, 0.8544, 0.4577, 0.904, 0.4425, 0.8796, 0.3629, 0.7189, 0.8941, 0.653, 0.942, 0.6699, 0.9471, 0.7452, 0.8997, 0.8028, 0.3083, 0.8341, 0.3811, 0.8796, 0.3629, 0.8422, 0.2886, 0.773, 0.8349, 0.7189, 0.8941, 0.7452, 0.8997, 0.8081, 0.8392, 0.761, 0.241, 0.8028, 0.3083, 0.8422, 0.2886, 0.7929, 0.2215, 0.8146, 0.767, 0.773, 0.8349, 0.8081, 0.8392, 0.8571, 0.7686, 0.7093, 0.1809, 0.761, 0.241, 0.7929, 0.2215, 0.7329, 0.1637, 0.6237, 0.7629, 0.6132, 0.7898, 0.6287, 0.7904, 0.6411, 0.7621, 0.6487, 0.1299, 0.7093, 0.1809, 0.7329, 0.1637, 0.6637, 0.1167, 0.6295, 0.7345, 0.6237, 0.7629, 0.6411, 0.7621, 0.6481, 0.7321, 0.5802, 0.08964, 0.6487, 0.1299, 0.6637, 0.1167, 0.5872, 0.08242, 0.8629, 0.5364, 0.8594, 0.6155, 0.9104, 0.6089, 0.9145, 0.5253, 0.7329, 0.1637, 0.7929, 0.2215, 0.8165, 0.199, 0.7494, 0.1441, 0.8913, 0.6909, 0.8571, 0.7686, 0.8905, 0.7704, 0.93, 0.6881, 0.6637, 0.1167, 0.7329, 0.1637, 0.7494, 0.1441, 0.6735, 0.1022, 0.9104, 0.6089, 0.8913, 0.6909, 0.93, 0.6881, 0.9522, 0.6008, 0.5872, 0.08242, 0.6637, 0.1167, 0.6735, 0.1022, 0.5912, 0.07456, 0.9145, 0.5253, 0.9104, 0.6089, 0.9522, 0.6008, 0.9568, 0.5118, 0.904, 0.4425, 0.9145, 0.5253, 0.9568, 0.5118, 0.9444, 0.4243, 0.6699, 0.9471, 0.5845, 0.9786, 0.589, 0.9818, 0.6809, 0.9526, 0.8796, 0.3629, 0.904, 0.4425, 0.9444, 0.4243, 0.9159, 0.3413, 0.7452, 0.8997, 0.6699, 0.9471, 0.6809, 0.9526, 0.7639, 0.9058, 0.8422, 0.2886, 0.8796, 0.3629, 0.9159, 0.3413, 0.8727, 0.2654, 0.8081, 0.8392, 0.7452, 0.8997, 0.7639, 0.9058, 0.8345, 0.8441, 0.7929, 0.2215, 0.8422, 0.2886, 0.8727, 0.2654, 0.8165, 0.199, 0.8571, 0.7686, 0.8081, 0.8392, 0.8345, 0.8441, 0.8905, 0.7704, 0.6809, 0.9526, 0.589, 0.9818, 0.5899, 0.9852, 0.6852, 0.9584, 0.9159, 0.3413, 0.9444, 0.4243, 0.9725, 0.403, 0.9402, 0.3164, 0.7639, 0.9058, 0.6809, 0.9526, 0.6852, 0.9584, 0.7733, 0.9124, 0.8727, 0.2654, 0.9159, 0.3413, 0.9402, 0.3164, 0.8919, 0.2391, 0.8345, 0.8441, 0.7639, 0.9058, 0.7733, 0.9124, 0.8502, 0.8493, 0.8165, 0.199, 0.8727, 0.2654, 0.8919, 0.2391, 0.83, 0.1739, 0.8905, 0.7704, 0.8345, 0.8441, 0.8502, 0.8493, 0.9121, 0.7721, 0.7494, 0.1441, 0.8165, 0.199, 0.83, 0.1739, 0.7574, 0.1226, 0.93, 0.6881, 0.8905, 0.7704, 0.9121, 0.7721, 0.9564, 0.6847, 0.6735, 0.1022, 0.7494, 0.1441, 0.7574, 0.1226, 0.6771, 0.08653, 0.9522, 0.6008, 0.93, 0.6881, 0.9564, 0.6847, 0.9815, 0.5911, 0.5912, 0.07456, 0.6735, 0.1022, 0.6771, 0.08653, 0.592, 0.06634, 0.9568, 0.5118, 0.9522, 0.6008, 0.9815, 0.5911, 0.9867, 0.4959, 0.9444, 0.4243, 0.9568, 0.5118, 0.9867, 0.4959, 0.9725, 0.403, 0.9564, 0.6847, 0.9121, 0.7721, 0.9188, 0.7738, 0.9668, 0.6805, 0.6771, 0.08653, 0.7574, 0.1226, 0.7557, 0.09999, 0.674, 0.07042, 0.9815, 0.5911, 0.9564, 0.6847, 0.9668, 0.6805, 0.9943, 0.5801, 0.592, 0.06634, 0.6771, 0.08653, 0.674, 0.07042, 0.5895, 0.05806, 0.9867, 0.4959, 0.9815, 0.5911, 0.9943, 0.5801, 1.0, 0.4778, 0.9725, 0.403, 0.9867, 0.4959, 1.0, 0.4778, 0.9844, 0.3791, 0.6852, 0.9584, 0.5899, 0.9852, 0.587, 0.9885, 0.6819, 0.9642, 0.9402, 0.3164, 0.9725, 0.403, 0.9844, 0.3791, 0.9491, 0.2886, 0.7733, 0.9124, 0.6852, 0.9584, 0.6819, 0.9642, 0.7721, 0.9191, 0.8919, 0.2391, 0.9402, 0.3164, 0.9491, 0.2886, 0.897, 0.2103, 0.8502, 0.8493, 0.7733, 0.9124, 0.7721, 0.9191, 0.8526, 0.8547, 0.83, 0.1739, 0.8919, 0.2391, 0.897, 0.2103, 0.8313, 0.1468, 0.9121, 0.7721, 0.8502, 0.8493, 0.8526, 0.8547, 0.9188, 0.7738, 0.7574, 0.1226, 0.83, 0.1739, 0.8313, 0.1468, 0.7557, 0.09999, 0.9491, 0.2886, 0.9844, 0.3791, 0.9758, 0.353, 0.9389, 0.2588, 0.7721, 0.9191, 0.6819, 0.9642, 0.6707, 0.9699, 0.759, 0.9258, 0.897, 0.2103, 0.9491, 0.2886, 0.9389, 0.2588, 0.8851, 0.1798, 0.8526, 0.8547, 0.7721, 0.9191, 0.759, 0.9258, 0.8396, 0.8601, 0.8313, 0.1468, 0.897, 0.2103, 0.8851, 0.1798, 0.8185, 0.1188, 0.9188, 0.7738, 0.8526, 0.8547, 0.8396, 0.8601, 0.9073, 0.7752, 0.7557, 0.09999, 0.8313, 0.1468, 0.8185, 0.1188, 0.7434, 0.07707, 0.9668, 0.6805, 0.9188, 0.7738, 0.9073, 0.7752, 0.9573, 0.6758, 0.674, 0.07042, 0.7557, 0.09999, 0.7434, 0.07707, 0.6638, 0.05448, 0.9943, 0.5801, 0.9668, 0.6805, 0.9573, 0.6758, 0.9862, 0.5678, 0.5895, 0.05806, 0.674, 0.07042, 0.6638, 0.05448, 0.5835, 0.05007, 1.0, 0.4778, 0.9943, 0.5801, 0.9862, 0.5678, 0.9922, 0.458, 0.9844, 0.3791, 1.0, 0.4778, 0.9922, 0.458, 0.9758, 0.353, 0.6819, 0.9642, 0.587, 0.9885, 0.5802, 0.9916, 0.6707, 0.9699, 0.6638, 0.05448, 0.7434, 0.07707, 0.7197, 0.05497, 0.6466, 0.03946, 0.9862, 0.5678, 0.9573, 0.6758, 0.9241, 0.6707, 0.9528, 0.5549, 0.5835, 0.05007, 0.6638, 0.05448, 0.6466, 0.03946, 0.5742, 0.0427, 0.9922, 0.458, 0.9862, 0.5678, 0.9528, 0.5549, 0.959, 0.4373, 0.9758, 0.353, 0.9922, 0.458, 0.959, 0.4373, 0.9427, 0.3261, 0.6707, 0.9699, 0.5802, 0.9916, 0.5697, 0.9944, 0.6514, 0.9751, 0.9389, 0.2588, 0.9758, 0.353, 0.9427, 0.3261, 0.9064, 0.2284, 0.759, 0.9258, 0.6707, 0.9699, 0.6514, 0.9751, 0.733, 0.9321, 0.8851, 0.1798, 0.9389, 0.2588, 0.9064, 0.2284, 0.854, 0.1492, 0.8396, 0.8601, 0.759, 0.9258, 0.733, 0.9321, 0.8094, 0.8651, 0.8185, 0.1188, 0.8851, 0.1798, 0.854, 0.1492, 0.7902, 0.09121, 0.9073, 0.7752, 0.8396, 0.8601, 0.8094, 0.8651, 0.8749, 0.7764, 0.7434, 0.07707, 0.8185, 0.1188, 0.7902, 0.09121, 0.7197, 0.05497, 0.9573, 0.6758, 0.9073, 0.7752, 0.8749, 0.7764, 0.9241, 0.6707, 1.038, 0.003999, 1.045, 0.1457, 0.9164, 0.1443, 0.9203, 0.004605, 0.8094, 0.8651, 0.733, 0.9321, 0.6944, 0.9375, 0.7613, 0.8695, 0.7902, 0.09121, 0.854, 0.1492, 0.8026, 0.1204, 0.7462, 0.0657, 0.8749, 0.7764, 0.8094, 0.8651, 0.7613, 0.8695, 0.8199, 0.7772, 0.7197, 0.05497, 0.7902, 0.09121, 0.7462, 0.0657, 0.685, 0.03496, 0.9721, 0.7232, 0.9221, 0.8661, 0.8026, 0.8289, 0.8421, 0.6879, 0.6466, 0.03946, 0.7197, 0.05497, 0.685, 0.03496, 0.6226, 0.02614, 1.01, 0.5788, 0.9721, 0.7232, 0.8421, 0.6879, 0.8728, 0.5514, 0.5742, 0.0427, 0.6466, 0.03946, 0.6226, 0.02614, 0.562, 0.0363, 1.034, 0.4336, 1.01, 0.5788, 0.8728, 0.5514, 0.8947, 0.4161, 1.045, 0.289, 1.034, 0.4336, 0.8947, 0.4161, 0.9087, 0.2808, 0.6514, 0.9751, 0.5697, 0.9944, 0.5558, 0.9967, 0.6244, 0.9796, 1.045, 0.1457, 1.045, 0.289, 0.9087, 0.2808, 0.9164, 0.1443, 0.733, 0.9321, 0.6514, 0.9751, 0.6244, 0.9796, 0.6944, 0.9375, 0.562, 0.0363, 0.6226, 0.02614, 0.5927, 0.0153, 0.5473, 0.03117, 0.8947, 0.4161, 0.8728, 0.5514, 0.7434, 0.5283, 0.7633, 0.3989, 0.9087, 0.2808, 0.8947, 0.4161, 0.7633, 0.3989, 0.7788, 0.269, 0.6244, 0.9796, 0.5558, 0.9967, 0.539, 0.9985, 0.5905, 0.983, 0.8309, 0.2241, 0.8328, 0.191, 0.8643, 0.1939, 0.8613, 0.2261, 0.6944, 0.9375, 0.6244, 0.9796, 0.5905, 0.983, 0.6441, 0.9417, 0.9203, 0.004605, 0.9164, 0.1443, 0.7911, 0.1363, 0.8021, -0.002658, 0.7464, 0.9693, 0.6869, 1.108, 0.6078, 1.081, 0.6456, 0.9349, 0.7462, 0.0657, 0.8026, 0.1204, 0.7314, 0.09563, 0.6874, 0.04418, 0.8026, 0.8289, 0.7464, 0.9693, 0.6456, 0.9349, 0.6862, 0.7941, 0.685, 0.03496, 0.7462, 0.0657, 0.6874, 0.04418, 0.6401, 0.01838, 0.8421, 0.6879, 0.8026, 0.8289, 0.6862, 0.7941, 0.7181, 0.6593, 0.6226, 0.02614, 0.685, 0.03496, 0.6401, 0.01838, 0.5927, 0.0153, 0.8728, 0.5514, 0.8421, 0.6879, 0.7181, 0.6593, 0.7434, 0.5283, 0.6963, 0.8728, 0.6441, 0.9417, 0.5845, 0.9443, 0.6173, 0.8747, 0.6874, 0.04418, 0.7314, 0.09563, 0.6437, 0.07733, 0.6164, 0.02849, 0.6862, 0.7941, 0.6456, 0.9349, 0.5437, 0.9088, 0.5732, 0.7685, 0.6401, 0.01838, 0.6874, 0.04418, 0.6164, 0.02849, 0.5873, 0.006463, 0.7181, 0.6593, 0.6862, 0.7941, 0.5732, 0.7685, 0.5977, 0.6363, 0.5927, 0.0153, 0.6401, 0.01838, 0.5873, 0.006463, 0.5583, 0.007603, 0.7434, 0.5283, 0.7181, 0.6593, 0.5977, 0.6363, 0.6184, 0.5085, 0.5473, 0.03117, 0.5927, 0.0153, 0.5583, 0.007603, 0.5306, 0.02758, 0.7633, 0.3989, 0.7434, 0.5283, 0.6184, 0.5085, 0.6363, 0.3822, 0.7788, 0.269, 0.7633, 0.3989, 0.6363, 0.3822, 0.6524, 0.255, 0.5905, 0.983, 0.539, 0.9985, 0.5201, 0.9996, 0.5514, 0.9851, 0.7911, 0.1363, 0.7788, 0.269, 0.6524, 0.255, 0.6676, 0.1239, 0.6441, 0.9417, 0.5905, 0.983, 0.5514, 0.9851, 0.5845, 0.9443, 0.8021, -0.002658, 0.7911, 0.1363, 0.6676, 0.1239, 0.6832, -0.01508, 0.6363, 0.3822, 0.6184, 0.5085, 0.4954, 0.4918, 0.5112, 0.3665, 0.6524, 0.255, 0.6363, 0.3822, 0.5112, 0.3665, 0.5272, 0.2398, 0.5514, 0.9851, 0.5201, 0.9996, 0.4999, 1.0, 0.509, 0.9859, 0.6676, 0.1239, 0.6524, 0.255, 0.5272, 0.2398, 0.5444, 0.1088, 0.5845, 0.9443, 0.5514, 0.9851, 0.509, 0.9859, 0.5189, 0.9451, 0.6832, -0.01508, 0.6676, 0.1239, 0.5444, 0.1088, 0.5635, -0.03106, 0.6173, 0.8747, 0.5845, 0.9443, 0.5189, 0.9451, 0.5292, 0.875, 0.6164, 0.02849, 0.6437, 0.07733, 0.545, 0.06743, 0.5376, 0.0201, 0.5732, 0.7685, 0.5437, 0.9088, 0.4415, 0.8898, 0.4615, 0.7499, 0.5873, 0.006463, 0.6164, 0.02849, 0.5376, 0.0201, 0.5294, 0.0001617, 0.5977, 0.6363, 0.5732, 0.7685, 0.4615, 0.7499, 0.4791, 0.6187, 0.5583, 0.007603, 0.5873, 0.006463, 0.5294, 0.0001617, 0.521, 0.003568, 0.6184, 0.5085, 0.5977, 0.6363, 0.4791, 0.6187, 0.4954, 0.4918, 0.5306, 0.02758, 0.5583, 0.007603, 0.521, 0.003568, 0.5129, 0.02571, 0.5376, 0.0201, 0.545, 0.06743, 0.4431, 0.06704, 0.4564, 0.01986, 0.4615, 0.7499, 0.4415, 0.8898, 0.3394, 0.8776, 0.3502, 0.738, 0.5294, 0.0001617, 0.5376, 0.0201, 0.4564, 0.01986, 0.4699, 0.0, 0.4791, 0.6187, 0.4615, 0.7499, 0.3502, 0.738, 0.3607, 0.6063, 0.521, 0.003568, 0.5294, 0.0001617, 0.4699, 0.0, 0.4828, 0.003462, 0.4954, 0.4918, 0.4791, 0.6187, 0.3607, 0.6063, 0.3723, 0.4785, 0.5129, 0.02571, 0.521, 0.003568, 0.4828, 0.003462, 0.4947, 0.02565, 0.5112, 0.3665, 0.4954, 0.4918, 0.3723, 0.4785, 0.3857, 0.3519, 0.5272, 0.2398, 0.5112, 0.3665, 0.3857, 0.3519, 0.4016, 0.2239, 0.509, 0.9859, 0.4999, 1.0, 0.4793, 0.9996, 0.4657, 0.9851, 0.5444, 0.1088, 0.5272, 0.2398, 0.4016, 0.2239, 0.4204, 0.09144, 0.5189, 0.9451, 0.509, 0.9859, 0.4657, 0.9851, 0.4517, 0.9439, 0.5635, -0.03106, 0.5444, 0.1088, 0.4204, 0.09144, 0.4426, -0.04981, 0.5292, 0.875, 0.5189, 0.9451, 0.4517, 0.9439, 0.4384, 0.8735, 0.4016, 0.2239, 0.3857, 0.3519, 0.2578, 0.3387, 0.2736, 0.2072, 0.4657, 0.9851, 0.4793, 0.9996, 0.4594, 0.9985, 0.4239, 0.9828, 0.4204, 0.09144, 0.4016, 0.2239, 0.2736, 0.2072, 0.2947, 0.0718, 0.4517, 0.9439, 0.4657, 0.9851, 0.4239, 0.9828, 0.3872, 0.9409, 0.4426, -0.04981, 0.4204, 0.09144, 0.2947, 0.0718, 0.3207, -0.07135, 0.4384, 0.8735, 0.4517, 0.9439, 0.3872, 0.9409, 0.3518, 0.8704, 0.4564, 0.01986, 0.4431, 0.06704, 0.3459, 0.07617, 0.3786, 0.02774, 0.3502, 0.738, 0.3394, 0.8776, 0.2378, 0.8725, 0.2383, 0.7329, 0.4699, 0.0, 0.4564, 0.01986, 0.3786, 0.02774, 0.4126, 0.005972, 0.3607, 0.6063, 0.3502, 0.738, 0.2383, 0.7329, 0.2409, 0.5995, 0.4828, 0.003462, 0.4699, 0.0, 0.4126, 0.005972, 0.4459, 0.007285, 0.3723, 0.4785, 0.3607, 0.6063, 0.2409, 0.5995, 0.2471, 0.4688, 0.4947, 0.02565, 0.4828, 0.003462, 0.4459, 0.007285, 0.477, 0.02741, 0.3857, 0.3519, 0.3723, 0.4785, 0.2471, 0.4688, 0.2578, 0.3387, 0.2383, 0.7329, 0.2378, 0.8725, 0.1369, 0.8758, 0.1251, 0.7362, 0.4126, 0.005972, 0.3786, 0.02774, 0.3095, 0.0429, 0.3609, 0.01755, 0.2409, 0.5995, 0.2383, 0.7329, 0.1251, 0.7362, 0.1177, 0.5994, 0.4459, 0.007285, 0.4126, 0.005972, 0.3609, 0.01755, 0.4121, 0.01476, 0.2471, 0.4688, 0.2409, 0.5995, 0.1177, 0.5994, 0.1172, 0.4633, 0.477, 0.02741, 0.4459, 0.007285, 0.4121, 0.01476, 0.4607, 0.0309, 0.2578, 0.3387, 0.2471, 0.4688, 0.1172, 0.4633, 0.1247, 0.3268, 0.2736, 0.2072, 0.2578, 0.3387, 0.1247, 0.3268, 0.141, 0.189, 0.4239, 0.9828, 0.4594, 0.9985, 0.4409, 0.9967, 0.3858, 0.9793, 0.2947, 0.0718, 0.2736, 0.2072, 0.141, 0.189, 0.1658, 0.04876, 0.3872, 0.9409, 0.4239, 0.9828, 0.3858, 0.9793, 0.3295, 0.9363, 0.3207, -0.07135, 0.2947, 0.0718, 0.1658, 0.04876, 0.1979, -0.09657, 0.3518, 0.8704, 0.3872, 0.9409, 0.3295, 0.9363, 0.2756, 0.866, 0.3786, 0.02774, 0.3459, 0.07617, 0.2609, 0.09366, 0.3095, 0.0429, 0.141, 0.189, 0.1247, 0.3268, -0.01713, 0.3159, 0.000542, 0.1676, 0.3858, 0.9793, 0.4409, 0.9967, 0.4248, 0.9944, 0.3535, 0.9747, 0.1658, 0.04876, 0.141, 0.189, 0.000542, 0.1676, 0.03205, 0.01947, 0.3295, 0.9363, 0.3858, 0.9793, 0.3535, 0.9747, 0.2817, 0.9304, 0.1979, -0.09657, 0.1658, 0.04876, 0.03205, 0.01947, 0.07496, -0.1277, 0.2756, 0.866, 0.3295, 0.9363, 0.2817, 0.9304, 0.2142, 0.8607, 0.3095, 0.0429, 0.2609, 0.09366, 0.1932, 0.1176, 0.2531, 0.06386, 0.1251, 0.7362, 0.1369, 0.8758, 0.03757, 0.8893, 0.009695, 0.7498, 0.3609, 0.01755, 0.3095, 0.0429, 0.2531, 0.06386, 0.3177, 0.03377, 0.1177, 0.5994, 0.1251, 0.7362, 0.009695, 0.7498, -0.01098, 0.6079, 0.4121, 0.01476, 0.3609, 0.01755, 0.3177, 0.03377, 0.3831, 0.0254, 0.1172, 0.4633, 0.1177, 0.5994, -0.01098, 0.6079, -0.02064, 0.4631, 0.4607, 0.0309, 0.4121, 0.01476, 0.3831, 0.0254, 0.4463, 0.03592, 0.1247, 0.3268, 0.1172, 0.4633, -0.02064, 0.4631, -0.01713, 0.3159, 0.3177, 0.03377, 0.2531, 0.06386, 0.2118, 0.08883, 0.2848, 0.05342, 0.1135, 0.6557, 0.1563, 0.7675, 0.1064, 0.7652, 0.05975, 0.6595, 0.3831, 0.0254, 0.3177, 0.03377, 0.2848, 0.05342, 0.3601, 0.03851, 0.08971, 0.5332, 0.1135, 0.6557, 0.05975, 0.6595, 0.03407, 0.5446, 0.4463, 0.03592, 0.3831, 0.0254, 0.3601, 0.03851, 0.4345, 0.04223, 0.08725, 0.4096, 0.08971, 0.5332, 0.03407, 0.5446, 0.03123, 0.4285, 0.000542, 0.1676, -0.01713, 0.3159, -0.1646, 0.2969, -0.144, 0.149, 0.3535, 0.9747, 0.4248, 0.9944, 0.4117, 0.9915, 0.3282, 0.9693, 0.1424, 0.1951, 0.1057, 0.2942, 0.05076, 0.3192, 0.09014, 0.2233, 0.2817, 0.9304, 0.3535, 0.9747, 0.3282, 0.9693, 0.246, 0.9237, 0.1932, 0.1176, 0.1424, 0.1951, 0.09014, 0.2233, 0.1454, 0.1457, 0.2142, 0.8607, 0.2817, 0.9304, 0.246, 0.9237, 0.1702, 0.8549, 0.2531, 0.06386, 0.1932, 0.1176, 0.1454, 0.1457, 0.2118, 0.08883, 0.1563, 0.7675, 0.2142, 0.8607, 0.1702, 0.8549, 0.1064, 0.7652, 0.09014, 0.2233, 0.05076, 0.3192, 0.0226, 0.3453, 0.0619, 0.2529, 0.246, 0.9237, 0.3282, 0.9693, 0.3108, 0.9635, 0.2231, 0.9167, 0.1454, 0.1457, 0.09014, 0.2233, 0.0619, 0.2529, 0.1178, 0.1756, 0.1702, 0.8549, 0.246, 0.9237, 0.2231, 0.9167, 0.144, 0.8489, 0.2118, 0.08883, 0.1454, 0.1457, 0.1178, 0.1756, 0.1863, 0.116, 0.1064, 0.7652, 0.1702, 0.8549, 0.144, 0.8489, 0.07882, 0.7631, 0.2848, 0.05342, 0.2118, 0.08883, 0.1863, 0.116, 0.263, 0.0752, 0.05975, 0.6595, 0.1064, 0.7652, 0.07882, 0.7631, 0.03185, 0.6637, 0.3601, 0.03851, 0.2848, 0.05342, 0.263, 0.0752, 0.344, 0.05335, 0.03407, 0.5446, 0.05975, 0.6595, 0.03185, 0.6637, 0.00623, 0.5566, 0.4345, 0.04223, 0.3601, 0.03851, 0.344, 0.05335, 0.4257, 0.04952, 0.03123, 0.4285, 0.03407, 0.5446, 0.00623, 0.5566, 0.003319, 0.4483, 0.05076, 0.3192, 0.03123, 0.4285, 0.003319, 0.4483, 0.0226, 0.3453, 0.3282, 0.9693, 0.4117, 0.9915, 0.4021, 0.9884, 0.3108, 0.9635, 0.344, 0.05335, 0.263, 0.0752, 0.2524, 0.09785, 0.335, 0.06913, 0.00623, 0.5566, 0.03185, 0.6637, 0.0269, 0.6682, 0.002742, 0.5685, 0.4257, 0.04952, 0.344, 0.05335, 0.335, 0.06913, 0.4203, 0.05745, 0.003319, 0.4483, 0.00623, 0.5566, 0.002742, 0.5685, 0.0, 0.4677, 0.0226, 0.3453, 0.003319, 0.4483, 0.0, 0.4677, 0.01813, 0.3708, 0.3108, 0.9635, 0.4021, 0.9884, 0.3962, 0.985, 0.3016, 0.9575, 0.0619, 0.2529, 0.0226, 0.3453, 0.01813, 0.3708, 0.05536, 0.2822, 0.2231, 0.9167, 0.3108, 0.9635, 0.3016, 0.9575, 0.2128, 0.9097, 0.1178, 0.1756, 0.0619, 0.2529, 0.05536, 0.2822, 0.109, 0.2056, 0.144, 0.8489, 0.2231, 0.9167, 0.2128, 0.9097, 0.1348, 0.8433, 0.1863, 0.116, 0.1178, 0.1756, 0.109, 0.2056, 0.1759, 0.1436, 0.07882, 0.7631, 0.144, 0.8489, 0.1348, 0.8433, 0.07164, 0.7614, 0.263, 0.0752, 0.1863, 0.116, 0.1759, 0.1436, 0.2524, 0.09785, 0.03185, 0.6637, 0.07882, 0.7631, 0.07164, 0.7614, 0.0269, 0.6682, 0.2128, 0.9097, 0.3016, 0.9575, 0.3002, 0.9516, 0.2143, 0.903, 0.109, 0.2056, 0.05536, 0.2822, 0.06715, 0.3098, 0.1166, 0.2342, 0.1348, 0.8433, 0.2128, 0.9097, 0.2143, 0.903, 0.1404, 0.838, 0.1759, 0.1436, 0.109, 0.2056, 0.1166, 0.2342, 0.1792, 0.1704, 0.07164, 0.7614, 0.1348, 0.8433, 0.1404, 0.838, 0.08192, 0.76, 0.2524, 0.09785, 0.1759, 0.1436, 0.1792, 0.1704, 0.2523, 0.1203, 0.0269, 0.6682, 0.07164, 0.7614, 0.08192, 0.76, 0.04106, 0.6725, 0.335, 0.06913, 0.2524, 0.09785, 0.2523, 0.1203, 0.3329, 0.08514, 0.002742, 0.5685, 0.0269, 0.6682, 0.04106, 0.6725, 0.01923, 0.5798, 0.4203, 0.05745, 0.335, 0.06913, 0.3329, 0.08514, 0.4182, 0.06569, 0.0, 0.4677, 0.002742, 0.5685, 0.01923, 0.5798, 0.0168, 0.4859, 0.01813, 0.3708, 0.0, 0.4677, 0.0168, 0.4859, 0.03322, 0.3947, 0.3016, 0.9575, 0.3962, 0.985, 0.3942, 0.9816, 0.3002, 0.9516, 0.05536, 0.2822, 0.01813, 0.3708, 0.03322, 0.3947, 0.06715, 0.3098, 0.01923, 0.5798, 0.04106, 0.6725, 0.07037, 0.6767, 0.05132, 0.59, 0.4182, 0.06569, 0.3329, 0.08514, 0.3375, 0.1007, 0.4195, 0.07389, 0.0168, 0.4859, 0.01923, 0.5798, 0.05132, 0.59, 0.04929, 0.5022, 0.03322, 0.3947, 0.0168, 0.4859, 0.04929, 0.5022, 0.06373, 0.4161, 0.3002, 0.9516, 0.3942, 0.9816, 0.396, 0.9784, 0.3062, 0.946, 0.06715, 0.3098, 0.03322, 0.3947, 0.06373, 0.4161, 0.09368, 0.3347, 0.2143, 0.903, 0.3002, 0.9516, 0.3062, 0.946, 0.2261, 0.8968, 0.1166, 0.2342, 0.06715, 0.3098, 0.09368, 0.3347, 0.1378, 0.2604, 0.1404, 0.838, 0.2143, 0.903, 0.2261, 0.8968, 0.1588, 0.8334, 0.1792, 0.1704, 0.1166, 0.2342, 0.1378, 0.2604, 0.1944, 0.1955, 0.08192, 0.76, 0.1404, 0.838, 0.1588, 0.8334, 0.1064, 0.7589, 0.2523, 0.1203, 0.1792, 0.1704, 0.1944, 0.1955, 0.2617, 0.1417, 0.04106, 0.6725, 0.08192, 0.76, 0.1064, 0.7589, 0.07037, 0.6767, 0.3329, 0.08514, 0.2523, 0.1203, 0.2617, 0.1417, 0.3375, 0.1007, 0.1378, 0.2604, 0.09368, 0.3347, 0.1317, 0.3567, 0.1698, 0.2838, 0.1588, 0.8334, 0.2261, 0.8968, 0.2467, 0.8914, 0.1874, 0.8295, 0.1944, 0.1955, 0.1378, 0.2604, 0.1698, 0.2838, 0.2194, 0.218, 0.1064, 0.7589, 0.1588, 0.8334, 0.1874, 0.8295, 0.1421, 0.7582, 0.2617, 0.1417, 0.1944, 0.1955, 0.2194, 0.218, 0.2793, 0.1613, 0.07037, 0.6767, 0.1064, 0.7589, 0.1421, 0.7582, 0.1113, 0.6805, 0.3375, 0.1007, 0.2617, 0.1417, 0.2793, 0.1613, 0.348, 0.1153, 0.05132, 0.59, 0.07037, 0.6767, 0.1113, 0.6805, 0.09516, 0.5991, 0.4195, 0.07389, 0.3375, 0.1007, 0.348, 0.1153, 0.424, 0.08176, 0.04929, 0.5022, 0.05132, 0.59, 0.09516, 0.5991, 0.09355, 0.5164, 0.06373, 0.4161, 0.04929, 0.5022, 0.09355, 0.5164, 0.1059, 0.4349, 0.3062, 0.946, 0.396, 0.9784, 0.4014, 0.9753, 0.3187, 0.941, 0.09368, 0.3347, 0.06373, 0.4161, 0.1059, 0.4349, 0.1317, 0.3567, 0.2261, 0.8968, 0.3062, 0.946, 0.3187, 0.941, 0.2467, 0.8914, 0.424, 0.08176, 0.348, 0.1153, 0.3638, 0.1285, 0.4314, 0.08903, 0.09355, 0.5164, 0.09516, 0.5991, 0.1476, 0.6069, 0.1464, 0.5286, 0.1059, 0.4349, 0.09355, 0.5164, 0.1464, 0.5286, 0.1568, 0.4509, 0.3187, 0.941, 0.4014, 0.9753, 0.41, 0.9725, 0.3369, 0.9365, 0.1317, 0.3567, 0.1059, 0.4349, 0.1568, 0.4509, 0.1782, 0.3755, 0.2467, 0.8914, 0.3187, 0.941, 0.3369, 0.9365, 0.2746, 0.8868, 0.1698, 0.2838, 0.1317, 0.3567, 0.1782, 0.3755, 0.2103, 0.3039, 0.1874, 0.8295, 0.2467, 0.8914, 0.2746, 0.8868, 0.2242, 0.8263, 0.2194, 0.218, 0.1698, 0.2838, 0.2103, 0.3039, 0.2523, 0.2377, 0.1421, 0.7582, 0.1874, 0.8295, 0.2242, 0.8263, 0.1862, 0.7578, 0.2793, 0.1613, 0.2194, 0.218, 0.2523, 0.2377, 0.3038, 0.1787, 0.1113, 0.6805, 0.1421, 0.7582, 0.1862, 0.7578, 0.1607, 0.6839, 0.348, 0.1153, 0.2793, 0.1613, 0.3038, 0.1787, 0.3638, 0.1285, 0.09516, 0.5991, 0.1113, 0.6805, 0.1607, 0.6839, 0.1476, 0.6069, 0.2242, 0.8263, 0.2746, 0.8868, 0.3083, 0.8831, 0.2672, 0.8238, 0.2523, 0.2377, 0.2103, 0.3039, 0.2571, 0.3206, 0.2914, 0.2543, 0.1862, 0.7578, 0.2242, 0.8263, 0.2672, 0.8238, 0.2367, 0.7577, 0.4267, 0.5751, 0.4079, 0.5967, 0.4222, 0.6027, 0.4377, 0.5805, 0.1607, 0.6839, 0.1862, 0.7578, 0.2367, 0.7577, 0.2164, 0.6869, 0.4486, 0.5568, 0.4267, 0.5751, 0.4377, 0.5805, 0.456, 0.561, 0.3697, 0.7314, 0.3745, 0.7595, 0.3948, 0.7606, 0.3911, 0.7338, 0.4733, 0.5424, 0.4486, 0.5568, 0.456, 0.561, 0.477, 0.5447, 0.3693, 0.7028, 0.3697, 0.7314, 0.3911, 0.7338, 0.3908, 0.7065, 0.3731, 0.6745, 0.3693, 0.7028, 0.3908, 0.7065, 0.3939, 0.6793, 0.3369, 0.9365, 0.41, 0.9725, 0.4214, 0.9702, 0.3598, 0.9329, 0.3809, 0.6469, 0.3731, 0.6745, 0.3939, 0.6793, 0.4002, 0.6526, 0.2746, 0.8868, 0.3369, 0.9365, 0.3598, 0.9329, 0.3083, 0.8831, 0.2103, 0.3039, 0.1782, 0.3755, 0.2311, 0.391, 0.2571, 0.3206, 0.3908, 0.7065, 0.3911, 0.7338, 0.414, 0.7357, 0.4139, 0.7094, 0.3939, 0.6793, 0.3908, 0.7065, 0.4139, 0.7094, 0.4163, 0.6831, 0.3598, 0.9329, 0.4214, 0.9702, 0.4352, 0.9683, 0.3865, 0.93, 0.4002, 0.6526, 0.3939, 0.6793, 0.4163, 0.6831, 0.4212, 0.6571, 0.3083, 0.8831, 0.3598, 0.9329, 0.3865, 0.93, 0.3464, 0.8802, 0.4097, 0.6269, 0.4002, 0.6526, 0.4212, 0.6571, 0.4285, 0.6318, 0.2672, 0.8238, 0.3083, 0.8831, 0.3464, 0.8802, 0.3148, 0.822, 0.4222, 0.6027, 0.4097, 0.6269, 0.4285, 0.6318, 0.4382, 0.6076, 0.2367, 0.7577, 0.2672, 0.8238, 0.3148, 0.822, 0.2917, 0.7578, 0.4377, 0.5805, 0.4222, 0.6027, 0.4382, 0.6076, 0.4502, 0.585, 0.3948, 0.7606, 0.4022, 0.7864, 0.4223, 0.7865, 0.4168, 0.7616, 0.456, 0.561, 0.4377, 0.5805, 0.4502, 0.585, 0.4647, 0.5644, 0.3911, 0.7338, 0.3948, 0.7606, 0.4168, 0.7616, 0.414, 0.7357, 0.477, 0.5447, 0.456, 0.561, 0.4647, 0.5644, 0.4814, 0.5467, 0.4382, 0.6076, 0.4285, 0.6318, 0.4484, 0.6355, 0.4553, 0.6113, 0.4223, 0.7865, 0.4308, 0.8099, 0.4493, 0.8095, 0.4435, 0.7866, 0.4502, 0.585, 0.4382, 0.6076, 0.4553, 0.6113, 0.464, 0.5883, 0.4168, 0.7616, 0.4223, 0.7865, 0.4435, 0.7866, 0.4398, 0.7623, 0.4647, 0.5644, 0.4502, 0.585, 0.464, 0.5883, 0.4743, 0.5671, 0.414, 0.7357, 0.4168, 0.7616, 0.4398, 0.7623, 0.4379, 0.7372, 0.4814, 0.5467, 0.4647, 0.5644, 0.4743, 0.5671, 0.4865, 0.5482, 0.4139, 0.7094, 0.414, 0.7357, 0.4379, 0.7372, 0.438, 0.7117, 0.4163, 0.6831, 0.4139, 0.7094, 0.438, 0.7117, 0.4397, 0.686, 0.3865, 0.93, 0.4352, 0.9683, 0.4508, 0.9669, 0.416, 0.9279, 0.4212, 0.6571, 0.4163, 0.6831, 0.4397, 0.686, 0.4432, 0.6605, 0.3464, 0.8802, 0.3865, 0.93, 0.416, 0.9279, 0.3877, 0.8783, 0.4285, 0.6318, 0.4212, 0.6571, 0.4432, 0.6605, 0.4484, 0.6355, 0.3148, 0.822, 0.3464, 0.8802, 0.3877, 0.8783, 0.3658, 0.821, 0.4677, 0.9661, 0.492, 0.9918, 0.4854, 0.9659, 0.5052, 0.06221, 0.4825, 0.1079, 0.4983, 0.1094, 0.4854, 0.9659, 0.492, 0.9918, 0.5033, 0.9662, 0.5052, 0.06221, 0.4983, 0.1094, 0.5143, 0.1094, 0.5033, 0.9662, 0.492, 0.9918, 0.5208, 0.967, 0.5052, 0.06221, 0.5143, 0.1094, 0.5301, 0.1081, 0.5208, 0.967, 0.492, 0.9918, 0.5375, 0.9685, 0.5052, 0.06221, 0.5301, 0.1081, 0.545, 0.1053, 0.5375, 0.9685, 0.492, 0.9918, 0.5527, 0.9704, 0.5052, 0.06221, 0.545, 0.1053, 0.5587, 0.1013, 0.5527, 0.9704, 0.492, 0.9918, 0.5659, 0.9728, 0.5052, 0.06221, 0.5587, 0.1013, 0.5705, 0.09598, 0.5659, 0.9728, 0.492, 0.9918, 0.5767, 0.9755, 0.5052, 0.06221, 0.5705, 0.09598, 0.5802, 0.08964, 0.5767, 0.9755, 0.492, 0.9918, 0.5845, 0.9786, 0.5052, 0.06221, 0.5802, 0.08964, 0.5872, 0.08242, 0.5845, 0.9786, 0.492, 0.9918, 0.589, 0.9818, 0.5052, 0.06221, 0.5872, 0.08242, 0.5912, 0.07456, 0.589, 0.9818, 0.492, 0.9918, 0.5899, 0.9852, 0.5052, 0.06221, 0.5912, 0.07456, 0.592, 0.06634, 0.5899, 0.9852, 0.492, 0.9918, 0.587, 0.9885, 0.5052, 0.06221, 0.592, 0.06634, 0.5895, 0.05806, 0.587, 0.9885, 0.492, 0.9918, 0.5802, 0.9916, 0.5052, 0.06221, 0.5895, 0.05806, 0.5835, 0.05007, 0.5802, 0.9916, 0.492, 0.9918, 0.5697, 0.9944, 0.5052, 0.06221, 0.5835, 0.05007, 0.5742, 0.0427, 0.5697, 0.9944, 0.492, 0.9918, 0.5558, 0.9967, 0.5052, 0.06221, 0.5742, 0.0427, 0.562, 0.0363, 0.5558, 0.9967, 0.492, 0.9918, 0.539, 0.9985, 0.5052, 0.06221, 0.562, 0.0363, 0.5473, 0.03117, 0.539, 0.9985, 0.492, 0.9918, 0.5201, 0.9996, 0.5052, 0.06221, 0.5473, 0.03117, 0.5306, 0.02758, 0.5201, 0.9996, 0.492, 0.9918, 0.4999, 1.0, 0.5052, 0.06221, 0.5306, 0.02758, 0.5129, 0.02571, 0.4999, 1.0, 0.492, 0.9918, 0.4793, 0.9996, 0.5052, 0.06221, 0.5129, 0.02571, 0.4947, 0.02565, 0.4793, 0.9996, 0.492, 0.9918, 0.4594, 0.9985, 0.5052, 0.06221, 0.4947, 0.02565, 0.477, 0.02741, 0.4594, 0.9985, 0.492, 0.9918, 0.4409, 0.9967, 0.5052, 0.06221, 0.477, 0.02741, 0.4607, 0.0309, 0.4409, 0.9967, 0.492, 0.9918, 0.4248, 0.9944, 0.5052, 0.06221, 0.4607, 0.0309, 0.4463, 0.03592, 0.4248, 0.9944, 0.492, 0.9918, 0.4117, 0.9915, 0.5052, 0.06221, 0.4463, 0.03592, 0.4345, 0.04223, 0.4117, 0.9915, 0.492, 0.9918, 0.4021, 0.9884, 0.5052, 0.06221, 0.4345, 0.04223, 0.4257, 0.04952, 0.4021, 0.9884, 0.492, 0.9918, 0.3962, 0.985, 0.5052, 0.06221, 0.4257, 0.04952, 0.4203, 0.05745, 0.3962, 0.985, 0.492, 0.9918, 0.3942, 0.9816, 0.5052, 0.06221, 0.4203, 0.05745, 0.4182, 0.06569, 0.3942, 0.9816, 0.492, 0.9918, 0.396, 0.9784, 0.5052, 0.06221, 0.4182, 0.06569, 0.4195, 0.07389, 0.396, 0.9784, 0.492, 0.9918, 0.4014, 0.9753, 0.5052, 0.06221, 0.4195, 0.07389, 0.424, 0.08176, 0.4014, 0.9753, 0.492, 0.9918, 0.41, 0.9725, 0.5052, 0.06221, 0.424, 0.08176, 0.4314, 0.08903, 0.41, 0.9725, 0.492, 0.9918, 0.4214, 0.9702, 0.5052, 0.06221, 0.4314, 0.08903, 0.4414, 0.09544, 0.4214, 0.9702, 0.492, 0.9918, 0.4352, 0.9683, 0.5052, 0.06221, 0.4414, 0.09544, 0.4536, 0.1008, 0.4352, 0.9683, 0.492, 0.9918, 0.4508, 0.9669, 0.5052, 0.06221, 0.4536, 0.1008, 0.4674, 0.105, 0.5052, 0.06221, 0.4674, 0.105, 0.4825, 0.1079, 0.4397, 0.686, 0.438, 0.7117, 0.4627, 0.7133, 0.4639, 0.688, 0.416, 0.9279, 0.4508, 0.9669, 0.4677, 0.9661, 0.4475, 0.9268, 0.4432, 0.6605, 0.4397, 0.686, 0.4639, 0.688, 0.466, 0.6629, 0.3877, 0.8783, 0.416, 0.9279, 0.4475, 0.9268, 0.4312, 0.8773, 0.4484, 0.6355, 0.4432, 0.6605, 0.466, 0.6629, 0.4692, 0.638, 0.3658, 0.821, 0.3877, 0.8783, 0.4312, 0.8773, 0.4188, 0.8205, 0.4553, 0.6113, 0.4484, 0.6355, 0.4692, 0.638, 0.4733, 0.6138, 0.3498, 0.7582, 0.3658, 0.821, 0.4188, 0.8205, 0.41, 0.7587, 0.464, 0.5883, 0.4553, 0.6113, 0.4733, 0.6138, 0.4785, 0.5906, 0.4398, 0.7623, 0.4435, 0.7866, 0.4655, 0.7868, 0.4635, 0.763, 0.4743, 0.5671, 0.464, 0.5883, 0.4785, 0.5906, 0.4847, 0.5689, 0.4379, 0.7372, 0.4398, 0.7623, 0.4635, 0.763, 0.4626, 0.7384, 0.4865, 0.5482, 0.4743, 0.5671, 0.4847, 0.5689, 0.492, 0.5493, 0.438, 0.7117, 0.4379, 0.7372, 0.4626, 0.7384, 0.4627, 0.7133, 0.4508, 0.9669, 0.492, 0.9918, 0.4677, 0.9661])
me_sphere.materials.append(mat_material_001)
me_sphere.use_remesh_preserve_volume = False
me_sphere.use_remesh_preserve_attributes = False
me_sphere.use_mirror_vertex_groups = False
me_sphere.update()

# ---- objects
ob_sphere = bpy.data.objects.new('Sphere', me_sphere)
ob_lamp = bpy.data.objects.new('Lamp', light_lamp)
ob_camera = bpy.data.objects.new('Camera', cam_camera)

# ---- transforms, parenting, visibility, modifiers, constraints
ob_sphere.location = (0.0, 0.0, 0.6189)
ob_sphere.rotation_euler = (0.1493, -0.0, 0.0)
ob_sphere.lineart.crease_threshold = 0.0
_m = ob_sphere.modifiers.new('Subsurf', 'SUBSURF')
_m.uv_smooth = 'PRESERVE_CORNERS'
_m.quality = 2
_m.show_only_control_edges = False
ob_lamp.location = (4.076, 1.005, 5.904)
ob_lamp.rotation_euler = (0.6503, 0.05522, 1.866)
ob_lamp.lock_rotations_4d = False
ob_lamp.empty_display_type = 'ARROWS'
ob_lamp.color = (0.0, 0.0, 0.0, 0.0)
ob_lamp.lineart.crease_threshold = 0.0
ob_camera.location = (7.481, -6.508, 5.344)
ob_camera.rotation_euler = (1.109, 0.01082, 0.8149)
ob_camera.lock_rotations_4d = False
ob_camera.empty_display_type = 'ARROWS'
ob_camera.color = (0.0, 0.0, 0.0, 0.0)
ob_camera.display_type = 'WIRE'
ob_camera.lineart.crease_threshold = 0.0

# ---- collection membership
col_collection_1.objects.link(ob_sphere)
col_collection_1.objects.link(ob_lamp)
col_collection_1.objects.link(ob_camera)

# ---- scene / render settings (as saved in the file)
scene.camera = ob_camera
scene.frame_start = 1; scene.frame_end = 250; scene.frame_set(1)
scene.render.engine = 'CYCLES'
scene.render.resolution_percentage = 50
scene.render.dither_intensity = 0.0
scene.cycles.use_denoising = False
scene.cycles.samples = 10
scene.cycles.sampling_pattern = 'TABULATED_SOBOL'
scene.cycles.light_sampling_threshold = 0.0
scene.cycles.use_adaptive_sampling = False
scene.cycles.use_light_tree = False
scene.cycles.blur_glossy = 0.0
scene.cycles.pixel_filter_type = 'GAUSSIAN'
scene.cycles.sample_clamp_indirect = 0.0
scene.view_settings.view_transform = 'Standard'
bpy.context.view_layer.update()
